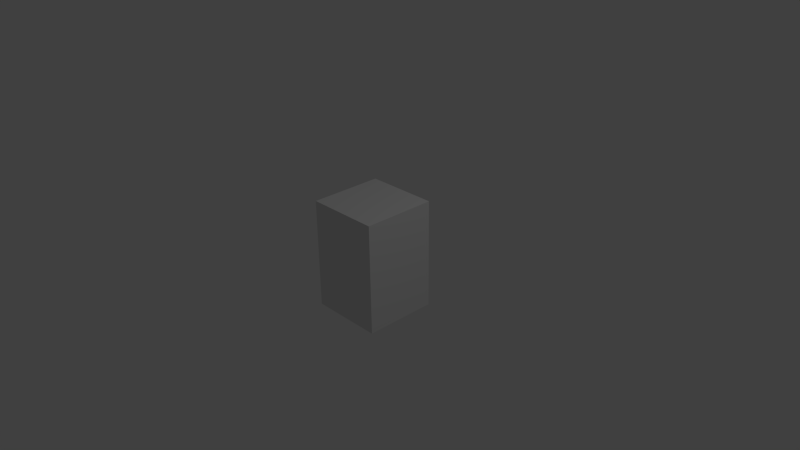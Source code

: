 # Source: ModelLaunchPad1Meta.blend  (saved by Blender 2.74.0; exported with 4.5.12 LTS)
import bpy
from mathutils import Matrix  # noqa: F401  (used for matrix-valued properties, if any)

bpy.ops.wm.read_factory_settings(use_empty=True)
scene = bpy.context.scene
scene.name = 'Scene'

# ---- collections
col_collection_1 = bpy.data.collections.new('Collection 1'); scene.collection.children.link(col_collection_1)

# ---- materials (node trees are filled in below, after node groups)
mat_material = bpy.data.materials.new('Material')
mat_material.alpha_threshold = 0.0
mat_material.use_transparent_shadow = False
mat_material.roughness = 0.5
mat_material.line_color = (0.0, 0.0, 0.0, 1.0)

# ---- material node trees

# ---- world
world_world = bpy.data.worlds.new('World'); scene.world = world_world
world_world.color = (0.05088, 0.05088, 0.05088)
world_world.use_sun_shadow = False
world_world.sun_shadow_jitter_overblur = 0.0
world_world.cycles.sampling_method = 'MANUAL'
world_world.cycles.sample_map_resolution = 256

# ---- cameras
cam_camera = bpy.data.cameras.new('Camera')
cam_camera.clip_end = 100.0
cam_camera.lens = 35.0
cam_camera.sensor_width = 32.0
cam_camera.sensor_height = 18.0
cam_camera.ortho_scale = 7.314
cam_camera.dof.focus_distance = 0.0
cam_camera.dof.aperture_fstop = 128.0

# ---- lights
light_lamp = bpy.data.lights.new('Lamp', 'POINT')
light_lamp.transmission_factor = 0.0
light_lamp.cutoff_distance = 30.0
light_lamp.energy = 100.0
light_lamp.shadow_buffer_clip_start = 1.001
light_lamp.shadow_soft_size = 0.1
light_lamp.shadow_maximum_resolution = 0.006
light_lamp.use_absolute_resolution = True
light_lamp.cycles.use_multiple_importance_sampling = False

# ---- meshes
me_cube = bpy.data.meshes.new('Cube')
me_cube.from_pydata([(1.0, 1.0, -1.0), (1.0, -1.0, -1.0), (-1.0, -1.0, -1.0), (-1.0, 1.0, -1.0), (1.0, 1.0, 1.0), (1.0, -1.0, 1.0), (-1.0, -1.0, 1.0), (-1.0, 1.0, 1.0)], [], [(0, 1, 2, 3), (4, 7, 6, 5), (0, 4, 5, 1), (1, 5, 6, 2), (2, 6, 7, 3), (4, 0, 3, 7)])
me_cube.materials.append(mat_material)
me_cube.use_remesh_preserve_volume = False
me_cube.use_remesh_preserve_attributes = False
me_cube.use_mirror_vertex_groups = False
me_cube.update()

# ---- objects
ob_cube = bpy.data.objects.new('Cube', me_cube)
ob_lamp = bpy.data.objects.new('Lamp', light_lamp)
ob_camera = bpy.data.objects.new('Camera', cam_camera)

# ---- transforms, parenting, visibility, modifiers, constraints
ob_cube.location = (0.0, 0.0, 0.0)
ob_cube.scale = (0.5, 0.5, 0.75)
ob_cube.lock_rotations_4d = False
ob_cube.empty_display_type = 'ARROWS'
ob_cube.lineart.crease_threshold = 0.0
ob_lamp.location = (4.076, 1.005, 5.904)
ob_lamp.rotation_euler = (0.6503, 0.05522, 1.866)
ob_lamp.lock_rotations_4d = False
ob_lamp.empty_display_type = 'ARROWS'
ob_lamp.color = (0.0, 0.0, 0.0, 0.0)
ob_lamp.lineart.crease_threshold = 0.0
ob_camera.location = (7.481, -6.508, 5.344)
ob_camera.rotation_euler = (1.109, 0.01082, 0.8149)
ob_camera.lock_rotations_4d = False
ob_camera.empty_display_type = 'ARROWS'
ob_camera.color = (0.0, 0.0, 0.0, 0.0)
ob_camera.display_type = 'WIRE'
ob_camera.lineart.crease_threshold = 0.0

# ---- collection membership
col_collection_1.objects.link(ob_cube)
col_collection_1.objects.link(ob_lamp)
col_collection_1.objects.link(ob_camera)

# ---- scene / render settings (as saved in the file)
scene.camera = ob_camera
scene.frame_start = 1; scene.frame_end = 250; scene.frame_set(1)
scene.render.engine = 'BLENDER_EEVEE_NEXT'
scene.render.resolution_percentage = 50
scene.render.dither_intensity = 0.0
scene.cycles.use_denoising = False
scene.cycles.samples = 10
scene.cycles.sampling_pattern = 'TABULATED_SOBOL'
scene.cycles.light_sampling_threshold = 0.0
scene.cycles.use_adaptive_sampling = False
scene.cycles.use_light_tree = False
scene.cycles.blur_glossy = 0.0
scene.cycles.pixel_filter_type = 'GAUSSIAN'
scene.cycles.sample_clamp_indirect = 0.0
scene.view_settings.view_transform = 'Standard'
bpy.context.view_layer.update()
